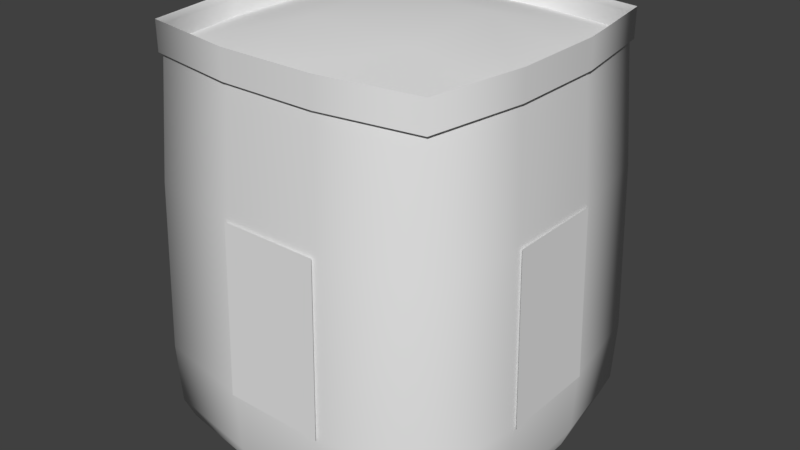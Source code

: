 # Source: boxloader_hesco_1.blend  (saved by Blender 2.78.0; exported with 4.5.12 LTS)
import bpy
from mathutils import Matrix  # noqa: F401  (used for matrix-valued properties, if any)

bpy.ops.wm.read_factory_settings(use_empty=True)
scene = bpy.context.scene
scene.name = 'Scene'

# ---- collections
col_collection_1 = bpy.data.collections.new('Collection 1'); scene.collection.children.link(col_collection_1)
col_collection_2 = bpy.data.collections.new('Collection 2'); scene.collection.children.link(col_collection_2)
col_collection_2.hide_render = True
col_collection_2.hide_viewport = True
col_collection_3 = bpy.data.collections.new('Collection 3'); scene.collection.children.link(col_collection_3)
col_collection_3.hide_render = True
col_collection_3.hide_viewport = True
col_collection_4 = bpy.data.collections.new('Collection 4'); scene.collection.children.link(col_collection_4)
col_collection_4.hide_render = True
col_collection_4.hide_viewport = True
col_collection_5 = bpy.data.collections.new('Collection 5'); scene.collection.children.link(col_collection_5)
col_collection_5.hide_render = True
col_collection_5.hide_viewport = True
col_collection_6 = bpy.data.collections.new('Collection 6'); scene.collection.children.link(col_collection_6)
col_collection_6.hide_render = True
col_collection_6.hide_viewport = True

# ---- materials (node trees are filled in below, after node groups)
mat_hesco = bpy.data.materials.new('Hesco')
mat_hesco.alpha_threshold = 0.0
mat_hesco.use_transparent_shadow = False
mat_hesco.roughness = 0.5

# ---- material node trees

# ---- world
world_world = bpy.data.worlds.new('World'); scene.world = world_world
world_world.color = (0.05088, 0.05088, 0.05088)
world_world.use_sun_shadow = False
world_world.sun_shadow_jitter_overblur = 0.0
world_world.cycles.sampling_method = 'MANUAL'

# ---- meshes
me_hesco_sand = bpy.data.meshes.new('hesco_sand')
me_hesco_sand.from_pydata([(-0.1633, -0.04162, 1.307), (-0.1718, -0.06985, 0.8836), (0.1718, -0.06985, 0.8836), (0.1633, -0.04162, 1.307), (0.5416, 0.3367, 1.307), (0.5698, 0.3282, 0.8836), (0.5698, 0.6718, 0.8836), (0.5416, 0.6633, 1.307), (0.1633, 1.042, 1.307), (0.1718, 1.07, 0.8836), (-0.1718, 1.07, 0.8836), (-0.1633, 1.042, 1.307), (-0.5416, 0.6633, 1.307), (-0.5698, 0.6718, 0.8836), (-0.5698, 0.3282, 0.8836), (-0.5416, 0.3367, 1.307), (-0.5528, 0.3333, -3.456e-08), (-0.5528, 0.6667, 3.456e-08), (-0.5311, 0.6615, 3.349e-08), (-0.5311, 0.3385, -3.349e-08), (-0.1667, 1.053, 1.146e-07), (0.1667, 1.053, 1.146e-07), (0.1615, 1.031, 1.101e-07), (-0.1615, 1.031, 1.101e-07), (0.5528, 0.6667, 3.456e-08), (0.5528, 0.3333, -3.456e-08), (0.5311, 0.3385, -3.349e-08), (0.5311, 0.6615, 3.349e-08), (0.1667, -0.05276, -1.146e-07), (-0.1667, -0.05276, -1.146e-07), (-0.1615, -0.03114, -1.101e-07), (0.1615, -0.03114, -1.101e-07), (-0.1667, -0.05276, 1.4), (0.1667, -0.05276, 1.4), (0.1615, -0.03114, 1.382), (-0.1615, -0.03114, 1.382), (0.5528, 0.3333, 1.4), (0.5528, 0.6667, 1.4), (0.5311, 0.6615, 1.382), (0.5311, 0.3385, 1.382), (0.1667, 1.053, 1.4), (-0.1667, 1.053, 1.4), (-0.1615, 1.031, 1.382), (0.1615, 1.031, 1.382), (-0.5528, 0.6667, 1.4), (-0.5528, 0.3333, 1.4), (-0.5311, 0.3385, 1.382), (-0.5311, 0.6615, 1.382), (-0.5533, 0.3318, 0.8836), (-0.5533, 0.6682, 0.8836), (-0.1682, 1.053, 0.8836), (0.1682, 1.053, 0.8836), (0.5533, 0.6682, 0.8836), (0.5533, 0.3318, 0.8836), (0.1682, -0.05329, 0.8836), (-0.1682, -0.05329, 0.8836), (0.5155, -0.01546, 0.8836), (0.4899, 0.01007, 1.307), (-0.5, -2.384e-07, 1.4), (-0.5, -2.384e-07, 1.3), (-0.1667, -0.05276, 1.3), (-0.5155, 1.015, 0.8836), (-0.4899, 0.9899, 1.307), (0.5, 1.0, 1.4), (0.5, 1.0, 1.3), (0.1667, 1.053, 1.3), (0.4845, 0.9845, 1.005e-07), (0.5, 1.0, 1.037e-07), (-0.4845, 0.9845, 1.005e-07), (-0.5, 1.0, 1.037e-07), (-0.4845, 0.01553, -1.005e-07), (-0.5, 0.0, -1.037e-07), (0.4845, 0.01553, -1.005e-07), (0.5, 0.0, -1.037e-07), (0.4845, 0.01553, 1.382), (0.5, -2.384e-07, 1.4), (-0.4845, 0.01553, 1.382), (-0.4845, 0.9845, 1.382), (-0.5, 1.0, 1.4), (0.4845, 0.9845, 1.382), (0.5047, 1.005, 0.8836), (-0.1694, 1.057, 0.0686), (-0.5083, 1.008, 0.0686), (-0.5047, -0.004672, 0.8836), (0.1694, -0.05723, 0.06859), (0.5083, -0.008262, 0.06859), (0.5155, 1.015, 0.8836), (0.4899, 0.9899, 1.307), (0.5, -2.384e-07, 1.3), (0.5528, 0.3333, 1.3), (-0.5155, -0.01546, 0.8836), (-0.4899, 0.01007, 1.307), (-0.5, 1.0, 1.3), (-0.5528, 0.6667, 1.3), (-0.5047, 1.005, 0.8836), (-0.5572, 0.3306, 0.06859), (-0.5083, -0.008262, 0.06859), (0.5047, -0.004672, 0.8836), (0.5572, 0.6694, 0.06859), (0.5083, 1.008, 0.0686), (0.1667, -0.05276, 1.3), (0.5528, 0.6667, 1.3), (-0.1667, 1.053, 1.3), (-0.5528, 0.3333, 1.3), (-0.1746, -0.07913, 0.06859), (-0.5239, -0.02386, 0.06859), (0.1746, 1.079, 0.0686), (0.5239, 1.024, 0.0686), (0.5791, 0.3254, 0.06859), (0.5239, -0.02386, 0.06859), (-0.5791, 0.6746, 0.06859), (-0.5239, 1.024, 0.0686), (-0.1773, -0.08789, 0.2864), (0.1773, -0.08789, 0.2864), (0.5879, 0.3227, 0.2864), (0.5879, 0.6773, 0.2864), (0.1773, 1.088, 0.2864), (-0.1773, 1.088, 0.2864), (-0.5879, 0.6773, 0.2864), (-0.5879, 0.3227, 0.2864), (-0.5686, 0.3271, 0.2864), (-0.5686, 0.6729, 0.2864), (-0.1729, 1.069, 0.2864), (0.1729, 1.069, 0.2864), (0.5686, 0.6729, 0.2864), (0.5686, 0.3271, 0.2864), (0.1729, -0.06859, 0.2864), (-0.1729, -0.06859, 0.2864), (0.5318, -0.03178, 0.2864), (-0.5318, 1.032, 0.2864), (0.5186, 1.019, 0.2864), (-0.5186, -0.01863, 0.2864), (0.5318, 1.032, 0.2864), (-0.5318, -0.03178, 0.2864), (-0.5186, 1.019, 0.2864), (0.5186, -0.01863, 0.2864), (0.1746, -0.07913, 0.06859), (0.5791, 0.6746, 0.06859), (-0.1746, 1.079, 0.0686), (-0.5791, 0.3254, 0.06859), (-0.5572, 0.6694, 0.06859), (0.1694, 1.057, 0.0686), (0.5572, 0.3306, 0.06859), (-0.1694, -0.05723, 0.06859), (0.1833, 0.6833, 1.397), (-0.1833, 0.6833, 1.409), (-0.1833, 0.3167, 1.397), (0.1833, 0.3167, 1.373), (0.4971, 0.002938, 1.323), (0.545, 0.3343, 1.323), (0.1657, -0.04495, 1.323), (0.545, 0.6657, 1.323), (0.4971, 0.9971, 1.323), (0.1657, 1.045, 1.323), (-0.1657, 1.045, 1.323), (-0.4971, 0.9971, 1.323), (-0.545, 0.6657, 1.323), (-0.545, 0.3343, 1.323), (-0.4971, 0.002938, 1.323), (-0.1657, -0.04495, 1.323), (0.5771, 0.3282, 0.8836), (0.5771, 0.6718, 0.8836), (0.5951, 0.3227, 0.2864), (0.5951, 0.6773, 0.2864), (-0.5742, 0.6718, 0.8836), (-0.5742, 0.3282, 0.8836), (-0.5923, 0.6773, 0.2864), (-0.5923, 0.3227, 0.2864), (-0.5311, 0.6615, -0.0005586), (-0.5311, 0.3385, -0.0005587), (0.1615, 1.031, -0.0005585), (-0.1615, 1.031, -0.0005585), (0.5311, 0.3385, -0.0005587), (0.5311, 0.6615, -0.0005586), (-0.1615, -0.03114, -0.0005587), (0.1615, -0.03114, -0.0005587), (0.4845, 0.9845, -0.0005585), (-0.4845, 0.9845, -0.0005585), (-0.4845, 0.01553, -0.0005587), (0.4845, 0.01553, -0.0005587), (0.1698, 1.072, 0.8836), (-0.1738, 1.072, 0.8836), (0.1752, 1.09, 0.2864), (-0.1793, 1.09, 0.2864), (-0.1738, -0.07909, 0.8836), (0.1698, -0.07909, 0.8836), (-0.1793, -0.09714, 0.2864), (0.1752, -0.09714, 0.2864)], [], [(0, 1, 2, 3), (4, 5, 6, 7), (8, 9, 10, 11), (12, 13, 14, 15), (16, 17, 18, 19), (20, 21, 22, 23), (24, 25, 26, 27), (28, 29, 30, 31), (32, 33, 34, 35), (36, 37, 38, 39), (40, 41, 42, 43), (44, 45, 46, 47), (46, 48, 49, 47), (42, 50, 51, 43), (38, 52, 53, 39), (34, 54, 55, 35), (3, 2, 56, 57), (32, 58, 59, 60), (11, 10, 61, 62), (40, 63, 64, 65), (66, 22, 21, 67), (20, 23, 68, 69), (70, 30, 29, 71), (28, 31, 72, 73), (74, 34, 33, 75), (32, 35, 76, 58), (77, 42, 41, 78), (40, 43, 79, 63), (43, 51, 80, 79), (23, 81, 82, 68), (35, 55, 83, 76), (31, 84, 85, 72), (7, 6, 86, 87), (36, 75, 88, 89), (15, 14, 90, 91), (44, 78, 92, 93), (68, 18, 17, 69), (16, 19, 70, 71), (72, 26, 25, 73), (24, 27, 66, 67), (79, 38, 37, 63), (36, 39, 74, 75), (76, 46, 45, 58), (44, 47, 77, 78), (47, 49, 94, 77), (19, 95, 96, 70), (39, 53, 97, 74), (27, 98, 99, 66), (100, 33, 32, 60), (101, 37, 36, 89), (102, 41, 40, 65), (103, 45, 44, 93), (88, 75, 33, 100), (104, 105, 71, 29), (92, 78, 41, 102), (106, 107, 67, 21), (64, 63, 37, 101), (108, 109, 73, 25), (59, 58, 45, 103), (110, 111, 69, 17), (0, 3, 100, 60), (4, 7, 101, 89), (8, 11, 102, 65), (12, 15, 103, 93), (100, 3, 57, 88), (60, 59, 91, 0), (102, 11, 62, 92), (65, 64, 87, 8), (101, 7, 87, 64), (89, 88, 57, 4), (103, 15, 91, 59), (93, 92, 62, 12), (112, 113, 2, 1), (114, 115, 6, 5), (116, 117, 10, 9), (118, 119, 14, 13), (120, 121, 49, 48), (122, 123, 51, 50), (124, 125, 53, 52), (126, 127, 55, 54), (113, 128, 56, 2), (117, 129, 61, 10), (123, 130, 80, 51), (42, 77, 94, 50), (127, 131, 83, 55), (34, 74, 97, 54), (115, 132, 86, 6), (119, 133, 90, 14), (121, 134, 94, 49), (46, 76, 83, 48), (125, 135, 97, 53), (38, 79, 80, 52), (0, 91, 90, 1), (8, 87, 86, 9), (4, 57, 56, 5), (12, 62, 61, 13), (122, 134, 82, 81), (126, 135, 85, 84), (120, 131, 96, 95), (124, 130, 99, 98), (112, 133, 105, 104), (116, 132, 107, 106), (114, 128, 109, 108), (118, 129, 111, 110), (29, 28, 136, 104), (25, 24, 137, 108), (21, 20, 138, 106), (17, 16, 139, 110), (19, 18, 140, 95), (23, 22, 141, 81), (27, 26, 142, 98), (31, 30, 143, 84), (28, 73, 109, 136), (20, 69, 111, 138), (22, 66, 99, 141), (30, 70, 96, 143), (24, 67, 107, 137), (16, 71, 105, 139), (18, 68, 82, 140), (26, 72, 85, 142), (104, 136, 113, 112), (108, 137, 115, 114), (106, 138, 117, 116), (110, 139, 119, 118), (95, 140, 121, 120), (81, 141, 123, 122), (98, 142, 125, 124), (84, 143, 127, 126), (136, 109, 128, 113), (138, 111, 129, 117), (141, 99, 130, 123), (143, 96, 131, 127), (137, 107, 132, 115), (139, 105, 133, 119), (140, 82, 134, 121), (142, 85, 135, 125), (50, 94, 134, 122), (54, 97, 135, 126), (48, 83, 131, 120), (52, 80, 130, 124), (1, 90, 133, 112), (9, 86, 132, 116), (5, 56, 128, 114), (13, 61, 129, 118), (144, 145, 146, 147), (148, 149, 147, 150), (149, 151, 144, 147), (152, 153, 144, 151), (153, 154, 145, 144), (155, 156, 145, 154), (156, 157, 146, 145), (158, 159, 146, 157), (159, 150, 147, 146), (30, 31, 72, 26, 27, 66, 22, 23, 68, 18, 19, 70), (162, 163, 161, 160), (166, 167, 165, 164), (174, 178, 169, 168, 177, 171, 170, 176, 173, 172, 179, 175), (182, 183, 181, 180), (186, 187, 185, 184)])
me_hesco_sand.polygons.foreach_set('use_smooth', [1, 1, 1, 1, 1, 1, 1, 1, 1, 1, 1, 1, 1, 1, 1, 1, 1, 1, 1, 1, 1, 1, 1, 1, 1, 1, 1, 1, 1, 1, 1, 1, 1, 1, 1, 1, 1, 1, 1, 1, 1, 1, 1, 1, 1, 1, 1, 1, 1, 1, 1, 1, 1, 1, 1, 1, 1, 1, 1, 1, 1, 1, 1, 1, 1, 1, 1, 1, 1, 1, 1, 1, 1, 1, 1, 1, 1, 1, 1, 1, 1, 1, 1, 1, 1, 1, 1, 1, 1, 1, 1, 1, 1, 1, 1, 1, 1, 1, 1, 1, 1, 1, 1, 1, 1, 1, 1, 1, 1, 1, 1, 1, 1, 1, 1, 1, 1, 1, 1, 1, 1, 1, 1, 1, 1, 1, 1, 1, 1, 1, 1, 1, 1, 1, 1, 1, 1, 1, 1, 1, 1, 1, 1, 1, 1, 1, 1, 1, 1, 1, 1, 1, 1, 0, 1, 1, 0, 1, 1])
_k = set([(0, 3), (0, 91), (3, 57), (4, 7), (4, 57), (7, 87), (8, 11), (8, 87), (11, 62), (12, 15), (12, 62), (15, 91), (16, 17), (16, 71), (17, 69), (20, 21), (20, 69), (21, 67), (24, 25), (24, 67), (25, 73), (28, 29), (28, 73), (29, 71), (32, 33), (32, 58), (33, 75), (36, 37), (36, 75), (37, 63), (40, 41), (40, 63), (41, 78), (44, 45), (44, 78), (45, 58), (59, 60), (59, 103), (60, 100), (64, 65), (64, 101), (65, 102), (88, 89), (88, 100), (89, 101), (92, 93), (92, 102), (93, 103), (148, 149), (148, 150), (149, 151), (150, 159), (151, 152), (152, 153), (153, 154), (154, 155), (155, 156), (156, 157), (157, 158), (158, 159)])
me_hesco_sand.attributes.new('sharp_edge', 'BOOLEAN', 'EDGE').data.foreach_set('value', [ (min(e.vertices), max(e.vertices)) in _k for e in me_hesco_sand.edges])
_uv = me_hesco_sand.uv_layers.new(name='UVMap')
_uv.uv.foreach_set('vector', [0.2948, 0.2296, 0.2946, 0.1574, 0.3661, 0.1574, 0.3659, 0.2296, 0.5109, 0.2294, 0.5106, 0.1572, 0.5821, 0.1572, 0.5817, 0.2294, 0.7263, 0.2302, 0.7267, 0.158, 0.7984, 0.1584, 0.7972, 0.2305, 0.07893, 0.2295, 0.07849, 0.1573, 0.15, 0.1572, 0.1498, 0.2294, 0.1501, 0.006928, 0.07831, 0.006928, 0.07901, 0.002192, 0.1493, 0.002192, 0.8001, 0.008068, 0.7282, 0.007717, 0.729, 0.003069, 0.7994, 0.003245, 0.5825, 0.00684, 0.5106, 0.00684, 0.5114, 0.002105, 0.5817, 0.002105, 0.3659, 0.007191, 0.2947, 0.007191, 0.2954, 0.002455, 0.3652, 0.002455, 0.2946, 0.2492, 0.3663, 0.2492, 0.3659, 0.2548, 0.295, 0.2548, 0.5101, 0.2491, 0.5818, 0.2491, 0.5812, 0.2547, 0.5104, 0.2547, 0.7255, 0.2499, 0.7973, 0.25, 0.7963, 0.2557, 0.7257, 0.2554, 0.07884, 0.2491, 0.1507, 0.2491, 0.1507, 0.2548, 0.08007, 0.2548, 0.1507, 0.2548, 0.1508, 0.3396, 0.08015, 0.3396, 0.08007, 0.2548, 0.7963, 0.2557, 0.7953, 0.3406, 0.7247, 0.3401, 0.7257, 0.2554, 0.5812, 0.2547, 0.5812, 0.3395, 0.5102, 0.3395, 0.5104, 0.2547, 0.3659, 0.2548, 0.3661, 0.3396, 0.2948, 0.3396, 0.295, 0.2548, 0.3659, 0.2296, 0.3661, 0.1574, 0.4381, 0.1572, 0.4385, 0.2294, 0.2946, 0.2492, 0.2227, 0.2493, 0.2224, 0.2322, 0.2946, 0.2322, 0.7972, 0.2305, 0.7984, 0.1584, 0.8707, 0.1593, 0.8689, 0.2315, 0.7255, 0.2499, 0.6536, 0.2492, 0.6539, 0.2322, 0.7259, 0.2329, 0.6581, 0.002982, 0.729, 0.003069, 0.7282, 0.007717, 0.6553, 0.00684, 0.8001, 0.008068, 0.7994, 0.003245, 0.8704, 0.004999, 0.8732, 0.008945, 0.2248, 0.003069, 0.2954, 0.002455, 0.2947, 0.007191, 0.2225, 0.00684, 0.3659, 0.007191, 0.3652, 0.002455, 0.4358, 0.002982, 0.4381, 0.00684, 0.4381, 0.2544, 0.3659, 0.2548, 0.3663, 0.2492, 0.4382, 0.2492, 0.2946, 0.2492, 0.295, 0.2548, 0.2227, 0.2545, 0.2227, 0.2493, 0.8671, 0.2567, 0.7963, 0.2557, 0.7973, 0.25, 0.8703, 0.2516, 0.7255, 0.2499, 0.7257, 0.2554, 0.6534, 0.2545, 0.6536, 0.2492, 0.7257, 0.2554, 0.7247, 0.3401, 0.6533, 0.3394, 0.6534, 0.2545, 0.7933, 0.491, 0.7935, 0.4793, 0.8641, 0.4801, 0.864, 0.4918, 0.295, 0.2548, 0.2948, 0.3396, 0.223, 0.3394, 0.2227, 0.2545, 0.3662, 0.4899, 0.3662, 0.4782, 0.4382, 0.478, 0.4382, 0.4897, 0.5817, 0.2294, 0.5821, 0.1572, 0.6542, 0.1572, 0.6539, 0.2294, 0.5101, 0.2491, 0.4382, 0.2492, 0.4383, 0.2322, 0.5103, 0.2321, 0.1498, 0.2294, 0.15, 0.1572, 0.222, 0.1572, 0.2222, 0.2294, 0.07884, 0.2491, 0.005876, 0.2494, 0.005525, 0.2322, 0.07849, 0.2322, 0.008156, 0.003069, 0.07901, 0.002192, 0.07831, 0.006928, 0.005349, 0.006928, 0.1501, 0.006928, 0.1493, 0.002192, 0.22, 0.002982, 0.2225, 0.00684, 0.4407, 0.002982, 0.5114, 0.002105, 0.5106, 0.00684, 0.4381, 0.00684, 0.5825, 0.00684, 0.5817, 0.002105, 0.6525, 0.002982, 0.6553, 0.00684, 0.6534, 0.2545, 0.5812, 0.2547, 0.5818, 0.2491, 0.6536, 0.2492, 0.5101, 0.2491, 0.5104, 0.2547, 0.4381, 0.2544, 0.4382, 0.2492, 0.2227, 0.2545, 0.1507, 0.2548, 0.1507, 0.2491, 0.2227, 0.2493, 0.07884, 0.2491, 0.08007, 0.2548, 0.009208, 0.2546, 0.005876, 0.2494, 0.08007, 0.2548, 0.08015, 0.3396, 0.009208, 0.3395, 0.009208, 0.2546, 0.1509, 0.4899, 0.1509, 0.4782, 0.2227, 0.4781, 0.2227, 0.4898, 0.5104, 0.2547, 0.5102, 0.3395, 0.4384, 0.3393, 0.4381, 0.2544, 0.5812, 0.4898, 0.5812, 0.4781, 0.6525, 0.4781, 0.6524, 0.4898, 0.3662, 0.2322, 0.3663, 0.2492, 0.2946, 0.2492, 0.2946, 0.2322, 0.5819, 0.2321, 0.5818, 0.2491, 0.5101, 0.2491, 0.5103, 0.2321, 0.7978, 0.2331, 0.7973, 0.25, 0.7255, 0.2499, 0.7259, 0.2329, 0.1503, 0.2322, 0.1507, 0.2491, 0.07884, 0.2491, 0.07849, 0.2322, 0.4383, 0.2322, 0.4382, 0.2492, 0.3663, 0.2492, 0.3662, 0.2322, 0.2947, 0.01885, 0.2225, 0.0185, 0.2225, 0.00684, 0.2947, 0.007191, 0.8707, 0.2345, 0.8703, 0.2516, 0.7973, 0.25, 0.7978, 0.2331, 0.7281, 0.01938, 0.6553, 0.0185, 0.6553, 0.00684, 0.7282, 0.007717, 0.6539, 0.2322, 0.6536, 0.2492, 0.5818, 0.2491, 0.5819, 0.2321, 0.5106, 0.0185, 0.4381, 0.0185, 0.4381, 0.00684, 0.5106, 0.00684, 0.2224, 0.2322, 0.2227, 0.2493, 0.1507, 0.2491, 0.1503, 0.2322, 0.07831, 0.01859, 0.005437, 0.01859, 0.005349, 0.006928, 0.07831, 0.006928, 0.2948, 0.2296, 0.3659, 0.2296, 0.3662, 0.2322, 0.2946, 0.2322, 0.5109, 0.2294, 0.5817, 0.2294, 0.5819, 0.2321, 0.5103, 0.2321, 0.7263, 0.2302, 0.7972, 0.2305, 0.7978, 0.2331, 0.7259, 0.2329, 0.07893, 0.2295, 0.1498, 0.2294, 0.1503, 0.2322, 0.07849, 0.2322, 0.3662, 0.2322, 0.3659, 0.2296, 0.4385, 0.2294, 0.4383, 0.2322, 0.2946, 0.2322, 0.2224, 0.2322, 0.2222, 0.2294, 0.2948, 0.2296, 0.7978, 0.2331, 0.7972, 0.2305, 0.8689, 0.2315, 0.8707, 0.2345, 0.7259, 0.2329, 0.6539, 0.2322, 0.6539, 0.2294, 0.7263, 0.2302, 0.5819, 0.2321, 0.5817, 0.2294, 0.6539, 0.2294, 0.6539, 0.2322, 0.5103, 0.2321, 0.4383, 0.2322, 0.4385, 0.2294, 0.5109, 0.2294, 0.1503, 0.2322, 0.1498, 0.2294, 0.2222, 0.2294, 0.2224, 0.2322, 0.07849, 0.2322, 0.005525, 0.2322, 0.007191, 0.2295, 0.07893, 0.2295, 0.2947, 0.05595, 0.3659, 0.05595, 0.3661, 0.1574, 0.2946, 0.1574, 0.5106, 0.05569, 0.5822, 0.05569, 0.5821, 0.1572, 0.5106, 0.1572, 0.7278, 0.05648, 0.7993, 0.05683, 0.7984, 0.1584, 0.7267, 0.158, 0.07849, 0.05577, 0.15, 0.05569, 0.15, 0.1572, 0.07849, 0.1573, 0.1509, 0.4411, 0.08033, 0.4411, 0.08015, 0.3396, 0.1508, 0.3396, 0.794, 0.4422, 0.7237, 0.4415, 0.7247, 0.3401, 0.7953, 0.3406, 0.5812, 0.441, 0.5102, 0.441, 0.5102, 0.3395, 0.5812, 0.3395, 0.3661, 0.4411, 0.2949, 0.4411, 0.2948, 0.3396, 0.3661, 0.3396, 0.3659, 0.05595, 0.4379, 0.05569, 0.4381, 0.1572, 0.3661, 0.1574, 0.7993, 0.05683, 0.8717, 0.05779, 0.8707, 0.1593, 0.7984, 0.1584, 0.7237, 0.4415, 0.653, 0.4409, 0.6533, 0.3394, 0.7247, 0.3401, 0.7963, 0.2557, 0.8671, 0.2567, 0.8665, 0.3415, 0.7953, 0.3406, 0.2949, 0.4411, 0.2231, 0.4409, 0.223, 0.3394, 0.2948, 0.3396, 0.3659, 0.2548, 0.4381, 0.2544, 0.4384, 0.3393, 0.3661, 0.3396, 0.5822, 0.05569, 0.6547, 0.05569, 0.6542, 0.1572, 0.5821, 0.1572, 0.15, 0.05569, 0.2221, 0.05569, 0.222, 0.1572, 0.15, 0.1572, 0.08033, 0.4411, 0.009734, 0.441, 0.009208, 0.3395, 0.08015, 0.3396, 0.1507, 0.2548, 0.2227, 0.2545, 0.223, 0.3394, 0.1508, 0.3396, 0.5102, 0.441, 0.4385, 0.4408, 0.4384, 0.3393, 0.5102, 0.3395, 0.5812, 0.2547, 0.6534, 0.2545, 0.6533, 0.3394, 0.5812, 0.3395, 0.2948, 0.2296, 0.2222, 0.2294, 0.222, 0.1572, 0.2946, 0.1574, 0.7263, 0.2302, 0.6539, 0.2294, 0.6542, 0.1572, 0.7267, 0.158, 0.5109, 0.2294, 0.4385, 0.2294, 0.4381, 0.1572, 0.5106, 0.1572, 0.07893, 0.2295, 0.007191, 0.2295, 0.005788, 0.1572, 0.07849, 0.1573, 0.794, 0.4422, 0.8649, 0.4429, 0.8641, 0.4801, 0.7935, 0.4793, 0.3661, 0.4411, 0.4385, 0.4408, 0.4382, 0.478, 0.3662, 0.4782, 0.1509, 0.4411, 0.2231, 0.4409, 0.2227, 0.4781, 0.1509, 0.4782, 0.5812, 0.441, 0.653, 0.4409, 0.6525, 0.4781, 0.5812, 0.4781, 0.2947, 0.05595, 0.2221, 0.05569, 0.2225, 0.0185, 0.2947, 0.01885, 0.7278, 0.05648, 0.6547, 0.05569, 0.6553, 0.0185, 0.7281, 0.01938, 0.5106, 0.05569, 0.4379, 0.05569, 0.4381, 0.0185, 0.5106, 0.0185, 0.07849, 0.05577, 0.005612, 0.05577, 0.005437, 0.01859, 0.07831, 0.01859, 0.2947, 0.007191, 0.3659, 0.007191, 0.3659, 0.01885, 0.2947, 0.01885, 0.5106, 0.00684, 0.5825, 0.00684, 0.5824, 0.0185, 0.5106, 0.0185, 0.7282, 0.007717, 0.8001, 0.008068, 0.7999, 0.01973, 0.7281, 0.01938, 0.07831, 0.006928, 0.1501, 0.006928, 0.1501, 0.01859, 0.07831, 0.01859, 0.1509, 0.4899, 0.08033, 0.4899, 0.08033, 0.4782, 0.1509, 0.4782, 0.7933, 0.491, 0.7232, 0.4903, 0.7233, 0.4786, 0.7935, 0.4793, 0.5812, 0.4898, 0.5101, 0.4898, 0.5101, 0.4781, 0.5812, 0.4781, 0.3662, 0.4899, 0.2948, 0.4899, 0.2948, 0.4782, 0.3662, 0.4782, 0.3659, 0.007191, 0.4381, 0.00684, 0.4381, 0.0185, 0.3659, 0.01885, 0.8001, 0.008068, 0.8732, 0.008945, 0.8729, 0.02061, 0.7999, 0.01973, 0.7232, 0.4903, 0.6524, 0.4898, 0.6525, 0.4781, 0.7233, 0.4786, 0.2948, 0.4899, 0.2227, 0.4898, 0.2227, 0.4781, 0.2948, 0.4782, 0.5825, 0.00684, 0.6553, 0.00684, 0.6553, 0.0185, 0.5824, 0.0185, 0.1501, 0.006928, 0.2225, 0.00684, 0.2225, 0.0185, 0.1501, 0.01859, 0.08033, 0.4899, 0.009383, 0.4899, 0.009383, 0.4782, 0.08033, 0.4782, 0.5101, 0.4898, 0.4382, 0.4897, 0.4382, 0.478, 0.5101, 0.4781, 0.2947, 0.01885, 0.3659, 0.01885, 0.3659, 0.05595, 0.2947, 0.05595, 0.5106, 0.0185, 0.5824, 0.0185, 0.5822, 0.05569, 0.5106, 0.05569, 0.7281, 0.01938, 0.7999, 0.01973, 0.7993, 0.05683, 0.7278, 0.05648, 0.07831, 0.01859, 0.1501, 0.01859, 0.15, 0.05569, 0.07849, 0.05577, 0.1509, 0.4782, 0.08033, 0.4782, 0.08033, 0.4411, 0.1509, 0.4411, 0.7935, 0.4793, 0.7233, 0.4786, 0.7237, 0.4415, 0.794, 0.4422, 0.5812, 0.4781, 0.5101, 0.4781, 0.5102, 0.441, 0.5812, 0.441, 0.3662, 0.4782, 0.2948, 0.4782, 0.2949, 0.4411, 0.3661, 0.4411, 0.3659, 0.01885, 0.4381, 0.0185, 0.4379, 0.05569, 0.3659, 0.05595, 0.7999, 0.01973, 0.8729, 0.02061, 0.8717, 0.05779, 0.7993, 0.05683, 0.7233, 0.4786, 0.6525, 0.4781, 0.653, 0.4409, 0.7237, 0.4415, 0.2948, 0.4782, 0.2227, 0.4781, 0.2231, 0.4409, 0.2949, 0.4411, 0.5824, 0.0185, 0.6553, 0.0185, 0.6547, 0.05569, 0.5822, 0.05569, 0.1501, 0.01859, 0.2225, 0.0185, 0.2221, 0.05569, 0.15, 0.05569, 0.08033, 0.4782, 0.009383, 0.4782, 0.009734, 0.441, 0.08033, 0.4411, 0.5101, 0.4781, 0.4382, 0.478, 0.4385, 0.4408, 0.5102, 0.441, 0.7953, 0.3406, 0.8665, 0.3415, 0.8649, 0.4429, 0.794, 0.4422, 0.3661, 0.3396, 0.4384, 0.3393, 0.4385, 0.4408, 0.3661, 0.4411, 0.1508, 0.3396, 0.223, 0.3394, 0.2231, 0.4409, 0.1509, 0.4411, 0.5812, 0.3395, 0.6533, 0.3394, 0.653, 0.4409, 0.5812, 0.441, 0.2946, 0.1574, 0.222, 0.1572, 0.2221, 0.05569, 0.2947, 0.05595, 0.7267, 0.158, 0.6542, 0.1572, 0.6547, 0.05569, 0.7278, 0.05648, 0.5106, 0.1572, 0.4381, 0.1572, 0.4379, 0.05569, 0.5106, 0.05569, 0.07849, 0.1573, 0.005788, 0.1572, 0.005612, 0.05577, 0.07849, 0.05577, 0.6681, 0.6681, 0.3319, 0.6681, 0.3319, 0.3319, 0.6681, 0.3319, 0.9561, 0.04394, 1.0, 0.348, 0.6681, 0.3319, 0.652, 0.0, 1.0, 0.348, 1.0, 0.652, 0.6681, 0.6681, 0.6681, 0.3319, 0.9561, 0.9561, 0.652, 1.0, 0.6681, 0.6681, 1.0, 0.652, 0.652, 1.0, 0.348, 1.0, 0.3319, 0.6681, 0.6681, 0.6681, 0.04394, 0.9561, 0.0, 0.652, 0.3319, 0.6681, 0.348, 1.0, 0.0, 0.652, 0.0, 0.348, 0.3319, 0.3319, 0.3319, 0.6681, 0.04394, 0.04394, 0.348, 0.0, 0.3319, 0.3319, 0.0, 0.348, 0.348, 0.0, 0.652, 0.0, 0.6681, 0.3319, 0.3319, 0.3319, 0.01321, 0.6674, 0.01321, 0.8084, 0.02255, 0.9493, 0.08719, 0.9697, 0.1518, 0.9697, 0.2165, 0.9493, 0.2258, 0.8084, 0.2258, 0.6674, 0.2165, 0.5265, 0.1518, 0.5061, 0.08719, 0.5061, 0.02255, 0.5265, 0.8954, 0.626, 0.967, 0.626, 0.9669, 0.7275, 0.8953, 0.7275, 0.8954, 0.626, 0.967, 0.626, 0.9669, 0.7275, 0.8953, 0.7275, 0.01321, 0.6674, 0.02255, 0.5265, 0.08719, 0.5061, 0.1518, 0.5061, 0.2165, 0.5265, 0.2258, 0.6674, 0.2258, 0.8084, 0.2165, 0.9493, 0.1518, 0.9697, 0.08719, 0.9697, 0.02255, 0.9493, 0.01321, 0.8084, 0.8954, 0.626, 0.967, 0.626, 0.9669, 0.7275, 0.8953, 0.7275, 0.8954, 0.626, 0.967, 0.626, 0.9669, 0.7275, 0.8953, 0.7275])
me_hesco_sand.materials.append(mat_hesco)
me_hesco_sand.use_remesh_preserve_volume = False
me_hesco_sand.use_remesh_preserve_attributes = False
me_hesco_sand.use_mirror_vertex_groups = False
me_hesco_sand.update()
me_hesco_sand.normals_split_custom_set([tuple(v) for v in zip(*[iter([-0.07748, -0.9947, 0.06785, -0.0785, -0.9957, 0.04931, 0.0785, -0.9957, 0.04931, 0.07748, -0.9947, 0.06785, 0.9947, -0.07748, 0.06785, 0.9957, -0.0785, 0.04931, 0.9957, 0.0785, 0.04931, 0.9947, 0.07748, 0.06785, 0.07748, 0.9947, 0.06785, 0.0785, 0.9957, 0.04931, -0.0785, 0.9957, 0.04931, -0.07748, 0.9947, 0.06785, -0.9947, 0.07748, 0.06785, -0.9957, 0.0785, 0.04931, -0.9957, -0.0785, 0.04931, -0.9947, -0.07748, 0.06785, 9.992e-14, 2.074e-07, -1.0, 2.298e-13, 2.074e-07, -1.0, 2.21e-13, 2.074e-07, -1.0, 1.151e-13, 2.074e-07, -1.0, 4.64e-14, 2.074e-07, -1.0, -7.424e-14, 2.074e-07, -1.0, -6.05e-14, 2.074e-07, -1.0, 3.782e-14, 2.074e-07, -1.0, 9.992e-14, 2.074e-07, -1.0, 8.137e-14, 2.074e-07, -1.0, 9.994e-14, 2.074e-07, -1.0, 1.151e-13, 2.074e-07, -1.0, 5.568e-14, 2.074e-07, -1.0, -7.424e-14, 2.074e-07, -1.0, -6.05e-14, 2.074e-07, -1.0, 4.538e-14, 2.074e-07, -1.0, 0.05042, 0.6452, 0.7623, -0.05042, 0.6452, 0.7623, -0.0631, 0.9111, 0.4074, 0.06337, 0.911, 0.4074, -0.6453, 0.05042, 0.7623, -0.6452, -0.05042, 0.7623, -0.9111, -0.0631, 0.4074, -0.911, 0.06337, 0.4074, -0.05042, -0.6452, 0.7623, 0.05042, -0.6453, 0.7623, 0.06309, -0.9111, 0.4074, -0.06337, -0.911, 0.4074, 0.6452, -0.05042, 0.7623, 0.6452, 0.05042, 0.7623, 0.9111, 0.0631, 0.4074, 0.911, -0.06338, 0.4074, 0.9111, 0.0631, 0.4074, 0.9968, 0.07175, -0.03569, 0.9968, -0.07175, -0.03569, 0.911, -0.06338, 0.4074, 0.06309, -0.9111, 0.4074, 0.07175, -0.9968, -0.03569, -0.07175, -0.9968, -0.03569, -0.06337, -0.911, 0.4074, -0.9111, -0.0631, 0.4074, -0.9968, -0.07175, -0.03569, -0.9968, 0.07175, -0.03569, -0.911, 0.06337, 0.4074, -0.0631, 0.9111, 0.4074, -0.07175, 0.9968, -0.03569, 0.07175, 0.9968, -0.03569, 0.06337, 0.911, 0.4074, 0.07748, -0.9947, 0.06785, 0.0785, -0.9957, 0.04931, 0.7058, -0.7058, 0.06128, 0.7046, -0.7046, 0.08495, -0.0784, -0.9969, 0.0, -0.7071, -0.7071, 0.0, -0.7071, -0.7071, 0.0, -0.0784, -0.9969, 0.0, -0.07748, 0.9947, 0.06785, -0.0785, 0.9957, 0.04931, -0.7058, 0.7058, 0.06128, -0.7046, 0.7046, 0.08495, 0.0784, 0.9969, 0.0, 0.7071, 0.7071, 0.0, 0.7071, 0.7071, 0.0, 0.0784, 0.9969, 0.0, -5.039e-14, 2.074e-07, -1.0, -6.05e-14, 2.074e-07, -1.0, -7.424e-14, 2.074e-07, -1.0, -5.039e-14, 2.074e-07, -1.0, 4.64e-14, 2.074e-07, -1.0, 3.782e-14, 2.074e-07, -1.0, 1.764e-13, 2.074e-07, -1.0, 1.764e-13, 2.074e-07, -1.0, -5.039e-14, 2.074e-07, -1.0, -6.05e-14, 2.074e-07, -1.0, -7.424e-14, 2.074e-07, -1.0, -5.039e-14, 2.074e-07, -1.0, 5.568e-14, 2.074e-07, -1.0, 4.538e-14, 2.074e-07, -1.0, 5.039e-14, 2.074e-07, -1.0, 5.039e-14, 2.074e-07, -1.0, -0.6207, 0.6187, 0.4816, -0.0631, 0.9111, 0.4074, -0.05042, 0.6452, 0.7623, -0.4521, 0.4521, 0.7689, 0.05042, 0.6452, 0.7623, 0.06337, 0.911, 0.4074, 0.6197, 0.6197, 0.4816, 0.4521, 0.4521, 0.7689, 0.6206, -0.6188, 0.4816, 0.06309, -0.9111, 0.4074, 0.05042, -0.6453, 0.7623, 0.4521, -0.4521, 0.7689, -0.05042, -0.6452, 0.7623, -0.06337, -0.911, 0.4074, -0.6197, -0.6197, 0.4816, -0.4521, -0.4521, 0.7689, -0.06337, -0.911, 0.4074, -0.07175, -0.9968, -0.03569, -0.7064, -0.7064, -0.04496, -0.6197, -0.6197, 0.4816, 0.06329, -0.9304, 0.3612, 0.07154, -0.9754, 0.2086, 0.6861, -0.6861, 0.2419, 0.6348, -0.6348, 0.4404, 0.06337, 0.911, 0.4074, 0.07175, 0.9968, -0.03569, 0.7064, 0.7064, -0.04496, 0.6197, 0.6197, 0.4816, -0.0633, 0.9304, 0.3612, -0.07154, 0.9754, 0.2086, -0.6861, 0.6861, 0.2419, -0.6348, 0.6348, 0.4404, 0.9947, 0.07748, 0.06785, 0.9957, 0.0785, 0.04931, 0.7058, 0.7058, 0.06128, 0.7046, 0.7046, 0.08495, 0.9969, -0.0784, 0.0, 0.7071, -0.7071, 0.0, 0.7071, -0.7071, 0.0, 0.9969, -0.0784, 0.0, -0.9947, -0.07748, 0.06785, -0.9957, -0.0785, 0.04931, -0.7058, -0.7058, 0.06128, -0.7046, -0.7046, 0.08495, -0.9969, 0.0784, 0.0, -0.7071, 0.7071, 0.0, -0.7071, 0.7071, 0.0, -0.9969, 0.0784, 0.0, 1.764e-13, 2.074e-07, -1.0, 2.21e-13, 2.074e-07, -1.0, 2.298e-13, 2.074e-07, -1.0, 1.764e-13, 2.074e-07, -1.0, 9.992e-14, 2.074e-07, -1.0, 1.151e-13, 2.074e-07, -1.0, -5.039e-14, 2.074e-07, -1.0, -5.039e-14, 2.074e-07, -1.0, 5.039e-14, 2.074e-07, -1.0, 9.994e-14, 2.074e-07, -1.0, 8.137e-14, 2.074e-07, -1.0, 5.039e-14, 2.074e-07, -1.0, 9.992e-14, 2.074e-07, -1.0, 1.151e-13, 2.074e-07, -1.0, -5.039e-14, 2.074e-07, -1.0, -5.039e-14, 2.074e-07, -1.0, -0.6197, -0.6197, 0.4816, -0.9111, -0.0631, 0.4074, -0.6452, -0.05042, 0.7623, -0.4521, -0.4521, 0.7689, -0.6453, 0.05042, 0.7623, -0.911, 0.06337, 0.4074, -0.6207, 0.6187, 0.4816, -0.4521, 0.4521, 0.7689, 0.6197, 0.6197, 0.4816, 0.9111, 0.0631, 0.4074, 0.6452, 0.05042, 0.7623, 0.4521, 0.4521, 0.7689, 0.6452, -0.05042, 0.7623, 0.911, -0.06338, 0.4074, 0.6206, -0.6188, 0.4816, 0.4521, -0.4521, 0.7689, 0.911, -0.06338, 0.4074, 0.9968, -0.07175, -0.03569, 0.7064, -0.7064, -0.04496, 0.6206, -0.6188, 0.4816, 0.9304, 0.0633, 0.3612, 0.9754, 0.07154, 0.2086, 0.6861, 0.6861, 0.2419, 0.6348, 0.6348, 0.4404, -0.911, 0.06337, 0.4074, -0.9968, 0.07175, -0.03569, -0.7064, 0.7064, -0.04496, -0.6207, 0.6187, 0.4816, -0.9304, -0.0633, 0.3612, -0.9754, -0.07154, 0.2086, -0.6861, -0.6861, 0.2419, -0.6348, -0.6348, 0.4404, 0.0784, -0.9969, 0.0, 0.0784, -0.9969, 0.0, -0.0784, -0.9969, 0.0, -0.0784, -0.9969, 0.0, 0.9969, 0.0784, 0.0, 0.9969, 0.0784, 0.0, 0.9969, -0.0784, 0.0, 0.9969, -0.0784, 0.0, -0.0784, 0.9969, 0.0, -0.0784, 0.9969, 0.0, 0.0784, 0.9969, 0.0, 0.0784, 0.9969, 0.0, -0.9969, -0.0784, 0.0, -0.9969, -0.0784, 0.0, -0.9969, 0.0784, 0.0, -0.9969, 0.0784, 0.0, 0.7071, -0.7071, 0.0, 0.7071, -0.7071, 0.0, 0.0784, -0.9969, 0.0, 0.0784, -0.9969, 0.0, -0.07831, -0.9757, -0.2045, -0.6873, -0.6873, -0.2349, -0.6345, -0.6345, -0.4414, -0.06922, -0.9284, -0.365, -0.7071, 0.7071, 0.0, -0.7071, 0.7071, 0.0, -0.0784, 0.9969, 0.0, -0.0784, 0.9969, 0.0, 0.07831, 0.9757, -0.2045, 0.6873, 0.6873, -0.2349, 0.6345, 0.6345, -0.4414, 0.06922, 0.9284, -0.365, 0.7071, 0.7071, 0.0, 0.7071, 0.7071, 0.0, 0.9969, 0.0784, 0.0, 0.9969, 0.0784, 0.0, 0.9757, -0.07831, -0.2045, 0.6873, -0.6873, -0.2349, 0.6345, -0.6345, -0.4414, 0.9284, -0.06922, -0.365, -0.7071, -0.7071, 0.0, -0.7071, -0.7071, 0.0, -0.9969, -0.0784, 0.0, -0.9969, -0.0784, 0.0, -0.9757, 0.07831, -0.2045, -0.6873, 0.6873, -0.2349, -0.6345, 0.6345, -0.4414, -0.9284, 0.06922, -0.365, 0.03638, 0.5282, -0.8483, -0.03638, 0.5282, -0.8483, -0.04591, 0.5259, -0.8493, 0.04591, 0.5259, -0.8493, -0.5282, 0.03638, -0.8483, -0.5282, -0.03638, -0.8483, -0.5259, -0.04591, -0.8493, -0.5259, 0.04591, -0.8493, -0.03638, -0.5282, -0.8483, 0.03638, -0.5282, -0.8483, 0.04591, -0.5259, -0.8493, -0.04591, -0.5259, -0.8493, 0.5282, -0.03638, -0.8483, 0.5282, 0.03638, -0.8483, 0.5259, 0.04591, -0.8493, 0.5259, -0.04591, -0.8493, -0.04591, 0.5259, -0.8493, -0.03638, 0.5282, -0.8483, -0.3146, 0.3146, -0.8956, -0.3146, 0.3146, -0.8956, 0.04591, 0.5259, -0.8493, 0.3146, 0.3146, -0.8956, 0.3146, 0.3146, -0.8956, 0.03638, 0.5282, -0.8483, 0.04591, -0.5259, -0.8493, 0.03638, -0.5282, -0.8483, 0.3146, -0.3146, -0.8956, 0.3146, -0.3146, -0.8956, -0.04591, -0.5259, -0.8493, -0.3146, -0.3146, -0.8956, -0.3146, -0.3146, -0.8956, -0.03638, -0.5282, -0.8483, -0.5259, -0.04591, -0.8493, -0.5282, -0.03638, -0.8483, -0.3146, -0.3146, -0.8956, -0.3146, -0.3146, -0.8956, -0.5259, 0.04591, -0.8493, -0.3146, 0.3146, -0.8956, -0.3146, 0.3146, -0.8956, -0.5282, 0.03638, -0.8483, 0.5259, 0.04591, -0.8493, 0.5282, 0.03638, -0.8483, 0.3146, 0.3146, -0.8956, 0.3146, 0.3146, -0.8956, 0.5259, -0.04591, -0.8493, 0.3146, -0.3146, -0.8956, 0.3146, -0.3146, -0.8956, 0.5282, -0.03638, -0.8483, -0.07879, -0.9969, -0.005087, 0.07879, -0.9969, -0.005087, 0.0785, -0.9957, 0.04931, -0.0785, -0.9957, 0.04931, 0.9969, -0.07879, -0.005087, 0.9969, 0.07879, -0.005087, 0.9957, 0.0785, 0.04931, 0.9957, -0.0785, 0.04931, 0.07879, 0.9969, -0.005086, -0.07879, 0.9969, -0.005086, -0.0785, 0.9957, 0.04931, 0.0785, 0.9957, 0.04931, -0.9969, 0.07879, -0.005087, -0.9969, -0.07879, -0.005087, -0.9957, -0.0785, 0.04931, -0.9957, 0.0785, 0.04931, 0.9973, 0.0721, 0.01349, 0.9973, -0.0721, 0.01349, 0.9968, -0.07175, -0.03569, 0.9968, 0.07175, -0.03569, 0.0721, -0.9973, 0.01348, -0.0721, -0.9973, 0.01349, -0.07175, -0.9968, -0.03569, 0.07175, -0.9968, -0.03569, -0.9973, -0.0721, 0.01348, -0.9973, 0.0721, 0.01348, -0.9968, 0.07175, -0.03569, -0.9968, -0.07175, -0.03569, -0.0721, 0.9973, 0.01349, 0.0721, 0.9973, 0.01349, 0.07175, 0.9968, -0.03569, -0.07175, 0.9968, -0.03569, 0.07879, -0.9969, -0.005087, 0.7071, -0.7071, -0.006277, 0.7058, -0.7058, 0.06128, 0.0785, -0.9957, 0.04931, -0.07879, 0.9969, -0.005086, -0.7071, 0.7071, -0.006277, -0.7058, 0.7058, 0.06128, -0.0785, 0.9957, 0.04931, -0.0721, -0.9973, 0.01349, -0.707, -0.707, 0.01676, -0.7064, -0.7064, -0.04496, -0.07175, -0.9968, -0.03569, 0.06309, -0.9111, 0.4074, 0.6206, -0.6188, 0.4816, 0.7064, -0.7064, -0.04496, 0.07175, -0.9968, -0.03569, 0.0721, 0.9973, 0.01349, 0.707, 0.707, 0.01676, 0.7064, 0.7064, -0.04496, 0.07175, 0.9968, -0.03569, -0.0631, 0.9111, 0.4074, -0.6207, 0.6187, 0.4816, -0.7064, 0.7064, -0.04496, -0.07175, 0.9968, -0.03569, 0.9969, 0.07879, -0.005087, 0.7071, 0.7071, -0.006277, 0.7058, 0.7058, 0.06128, 0.9957, 0.0785, 0.04931, -0.9969, -0.07879, -0.005087, -0.7071, -0.7071, -0.006277, -0.7058, -0.7058, 0.06128, -0.9957, -0.0785, 0.04931, 0.9973, -0.0721, 0.01349, 0.707, -0.707, 0.01676, 0.7064, -0.7064, -0.04496, 0.9968, -0.07175, -0.03569, 0.9111, 0.0631, 0.4074, 0.6197, 0.6197, 0.4816, 0.7064, 0.7064, -0.04496, 0.9968, 0.07175, -0.03569, -0.9973, 0.0721, 0.01348, -0.707, 0.707, 0.01676, -0.7064, 0.7064, -0.04496, -0.9968, 0.07175, -0.03569, -0.9111, -0.0631, 0.4074, -0.6197, -0.6197, 0.4816, -0.7064, -0.7064, -0.04496, -0.9968, -0.07175, -0.03569, -0.07748, -0.9947, 0.06785, -0.7046, -0.7046, 0.08495, -0.7058, -0.7058, 0.06128, -0.0785, -0.9957, 0.04931, 0.07748, 0.9947, 0.06785, 0.7046, 0.7046, 0.08495, 0.7058, 0.7058, 0.06128, 0.0785, 0.9957, 0.04931, 0.9947, -0.07748, 0.06785, 0.7046, -0.7046, 0.08495, 0.7058, -0.7058, 0.06128, 0.9957, -0.0785, 0.04931, -0.9947, 0.07748, 0.06785, -0.7046, 0.7046, 0.08495, -0.7058, 0.7058, 0.06128, -0.9957, 0.0785, 0.04931, 0.0721, -0.9973, 0.01348, 0.707, -0.707, 0.01676, 0.6861, -0.6861, 0.2419, 0.07154, -0.9754, 0.2086, -0.0721, 0.9973, 0.01349, -0.707, 0.707, 0.01676, -0.6861, 0.6861, 0.2419, -0.07154, 0.9754, 0.2086, 0.9973, 0.0721, 0.01349, 0.707, 0.707, 0.01676, 0.6861, 0.6861, 0.2419, 0.9754, 0.07154, 0.2086, -0.9973, -0.0721, 0.01348, -0.707, -0.707, 0.01676, -0.6861, -0.6861, 0.2419, -0.9754, -0.07154, 0.2086, -0.07879, -0.9969, -0.005087, -0.7071, -0.7071, -0.006277, -0.6873, -0.6873, -0.2349, -0.07831, -0.9757, -0.2045, 0.07879, 0.9969, -0.005086, 0.7071, 0.7071, -0.006277, 0.6873, 0.6873, -0.2349, 0.07831, 0.9757, -0.2045, 0.9969, -0.07879, -0.005087, 0.7071, -0.7071, -0.006277, 0.6873, -0.6873, -0.2349, 0.9757, -0.07831, -0.2045, -0.9969, 0.07879, -0.005087, -0.7071, 0.7071, -0.006277, -0.6873, 0.6873, -0.2349, -0.9757, 0.07831, -0.2045, -0.06922, -0.9284, -0.365, 0.06922, -0.9284, -0.365, 0.07831, -0.9757, -0.2045, -0.07831, -0.9757, -0.2045, 0.9284, -0.06922, -0.365, 0.9284, 0.06922, -0.365, 0.9757, 0.07831, -0.2045, 0.9757, -0.07831, -0.2045, 0.06922, 0.9284, -0.365, -0.06922, 0.9284, -0.365, -0.07831, 0.9757, -0.2045, 0.07831, 0.9757, -0.2045, -0.9284, 0.06922, -0.365, -0.9284, -0.06922, -0.365, -0.9757, -0.07831, -0.2045, -0.9757, 0.07831, -0.2045, 0.9304, 0.0633, 0.3612, 0.9304, -0.0633, 0.3612, 0.9754, -0.07154, 0.2086, 0.9754, 0.07154, 0.2086, 0.06329, -0.9304, 0.3612, -0.0633, -0.9304, 0.3612, -0.07154, -0.9754, 0.2086, 0.07154, -0.9754, 0.2086, -0.9304, -0.0633, 0.3612, -0.9304, 0.06329, 0.3612, -0.9754, 0.07154, 0.2086, -0.9754, -0.07154, 0.2086, -0.0633, 0.9304, 0.3612, 0.0633, 0.9304, 0.3612, 0.07154, 0.9754, 0.2086, -0.07154, 0.9754, 0.2086, 0.06922, -0.9284, -0.365, 0.6345, -0.6345, -0.4414, 0.6873, -0.6873, -0.2349, 0.07831, -0.9757, -0.2045, -0.06922, 0.9284, -0.365, -0.6345, 0.6345, -0.4414, -0.6873, 0.6873, -0.2349, -0.07831, 0.9757, -0.2045, -0.0633, -0.9304, 0.3612, -0.6348, -0.6348, 0.4404, -0.6861, -0.6861, 0.2419, -0.07154, -0.9754, 0.2086, 0.0633, 0.9304, 0.3612, 0.6348, 0.6348, 0.4404, 0.6861, 0.6861, 0.2419, 0.07154, 0.9754, 0.2086, 0.9284, 0.06922, -0.365, 0.6345, 0.6345, -0.4414, 0.6873, 0.6873, -0.2349, 0.9757, 0.07831, -0.2045, -0.9284, -0.06922, -0.365, -0.6345, -0.6345, -0.4414, -0.6873, -0.6873, -0.2349, -0.9757, -0.07831, -0.2045, 0.9304, -0.0633, 0.3612, 0.6348, -0.6348, 0.4404, 0.6861, -0.6861, 0.2419, 0.9754, -0.07154, 0.2086, -0.9304, 0.06329, 0.3612, -0.6348, 0.6348, 0.4404, -0.6861, 0.6861, 0.2419, -0.9754, 0.07154, 0.2086, -0.07831, -0.9757, -0.2045, 0.07831, -0.9757, -0.2045, 0.07879, -0.9969, -0.005087, -0.07879, -0.9969, -0.005087, 0.9757, -0.07831, -0.2045, 0.9757, 0.07831, -0.2045, 0.9969, 0.07879, -0.005087, 0.9969, -0.07879, -0.005087, 0.07831, 0.9757, -0.2045, -0.07831, 0.9757, -0.2045, -0.07879, 0.9969, -0.005086, 0.07879, 0.9969, -0.005086, -0.9757, 0.07831, -0.2045, -0.9757, -0.07831, -0.2045, -0.9969, -0.07879, -0.005087, -0.9969, 0.07879, -0.005087, 0.9754, 0.07154, 0.2086, 0.9754, -0.07154, 0.2086, 0.9973, -0.0721, 0.01349, 0.9973, 0.0721, 0.01349, 0.07154, -0.9754, 0.2086, -0.07154, -0.9754, 0.2086, -0.0721, -0.9973, 0.01349, 0.0721, -0.9973, 0.01348, -0.9754, -0.07154, 0.2086, -0.9754, 0.07154, 0.2086, -0.9973, 0.0721, 0.01348, -0.9973, -0.0721, 0.01348, -0.07154, 0.9754, 0.2086, 0.07154, 0.9754, 0.2086, 0.0721, 0.9973, 0.01349, -0.0721, 0.9973, 0.01349, 0.07831, -0.9757, -0.2045, 0.6873, -0.6873, -0.2349, 0.7071, -0.7071, -0.006277, 0.07879, -0.9969, -0.005087, -0.07831, 0.9757, -0.2045, -0.6873, 0.6873, -0.2349, -0.7071, 0.7071, -0.006277, -0.07879, 0.9969, -0.005086, -0.07154, -0.9754, 0.2086, -0.6861, -0.6861, 0.2419, -0.707, -0.707, 0.01676, -0.0721, -0.9973, 0.01349, 0.07154, 0.9754, 0.2086, 0.6861, 0.6861, 0.2419, 0.707, 0.707, 0.01676, 0.0721, 0.9973, 0.01349, 0.9757, 0.07831, -0.2045, 0.6873, 0.6873, -0.2349, 0.7071, 0.7071, -0.006277, 0.9969, 0.07879, -0.005087, -0.9757, -0.07831, -0.2045, -0.6873, -0.6873, -0.2349, -0.7071, -0.7071, -0.006277, -0.9969, -0.07879, -0.005087, 0.9754, -0.07154, 0.2086, 0.6861, -0.6861, 0.2419, 0.707, -0.707, 0.01676, 0.9973, -0.0721, 0.01349, -0.9754, 0.07154, 0.2086, -0.6861, 0.6861, 0.2419, -0.707, 0.707, 0.01676, -0.9973, 0.0721, 0.01348, 0.07175, -0.9968, -0.03569, 0.7064, -0.7064, -0.04496, 0.707, -0.707, 0.01676, 0.0721, -0.9973, 0.01348, -0.07175, 0.9968, -0.03569, -0.7064, 0.7064, -0.04496, -0.707, 0.707, 0.01676, -0.0721, 0.9973, 0.01349, 0.9968, 0.07175, -0.03569, 0.7064, 0.7064, -0.04496, 0.707, 0.707, 0.01676, 0.9973, 0.0721, 0.01349, -0.9968, -0.07175, -0.03569, -0.7064, -0.7064, -0.04496, -0.707, -0.707, 0.01676, -0.9973, -0.0721, 0.01348, -0.0785, -0.9957, 0.04931, -0.7058, -0.7058, 0.06128, -0.7071, -0.7071, -0.006277, -0.07879, -0.9969, -0.005087, 0.0785, 0.9957, 0.04931, 0.7058, 0.7058, 0.06128, 0.7071, 0.7071, -0.006277, 0.07879, 0.9969, -0.005086, 0.9957, -0.0785, 0.04931, 0.7058, -0.7058, 0.06128, 0.7071, -0.7071, -0.006277, 0.9969, -0.07879, -0.005087, -0.9957, 0.0785, 0.04931, -0.7058, 0.7058, 0.06128, -0.7071, 0.7071, -0.006277, -0.9969, 0.07879, -0.005087, 0.09104, 0.06092, 0.994, -0.07853, 0.07317, 0.9942, -0.05776, -0.09412, 0.9939, 0.08079, -0.09245, 0.9924, 0.07972, -0.07972, 0.9936, 0.1507, -0.03289, 0.988, 0.08079, -0.09245, 0.9924, 0.01902, -0.1363, 0.9905, 0.1507, -0.03289, 0.988, 0.191, 0.01828, 0.9814, 0.09104, 0.06092, 0.994, 0.08079, -0.09245, 0.9924, 0.1171, 0.1171, 0.9862, 0.0303, 0.2026, 0.9788, 0.09104, 0.06092, 0.994, 0.191, 0.01828, 0.9814, 0.0303, 0.2026, 0.9788, -0.02363, 0.2208, 0.975, -0.07853, 0.07317, 0.9942, 0.09104, 0.06092, 0.994, -0.1342, 0.1342, 0.9818, -0.2144, 0.01725, 0.9766, -0.07853, 0.07317, 0.9942, -0.02363, 0.2208, 0.975, -0.2144, 0.01725, 0.9766, -0.1961, -0.02394, 0.9803, -0.05776, -0.09412, 0.9939, -0.07853, 0.07317, 0.9942, -0.1171, -0.1171, 0.9862, -0.004418, -0.1766, 0.9843, -0.05776, -0.09412, 0.9939, -0.1961, -0.02394, 0.9803, -0.004418, -0.1766, 0.9843, 0.01902, -0.1363, 0.9905, 0.08079, -0.09245, 0.9924, -0.05776, -0.09412, 0.9939, 5.03e-15, -2.074e-07, 1.0, 5.03e-15, -2.074e-07, 1.0, 5.03e-15, -2.074e-07, 1.0, 5.03e-15, -2.074e-07, 1.0, 5.03e-15, -2.074e-07, 1.0, 5.03e-15, -2.074e-07, 1.0, 5.03e-15, -2.074e-07, 1.0, 5.03e-15, -2.074e-07, 1.0, 5.03e-15, -2.074e-07, 1.0, 5.03e-15, -2.074e-07, 1.0, 5.03e-15, -2.074e-07, 1.0, 5.03e-15, -2.074e-07, 1.0, 0.9995, 1.429e-07, 0.0302, 0.9995, 1.429e-07, 0.0302, 0.9995, 1.429e-07, 0.0302, 0.9995, 1.429e-07, 0.0302, -0.9995, 0.0, 0.0302, -0.9995, 0.0, 0.0302, -0.9995, 0.0, 0.0302, -0.9995, 0.0, 0.0302, 1.889e-11, 2.074e-07, -1.0, 1.889e-11, 2.074e-07, -1.0, 1.889e-11, 2.074e-07, -1.0, 1.889e-11, 2.074e-07, -1.0, 1.889e-11, 2.074e-07, -1.0, 1.889e-11, 2.074e-07, -1.0, 1.889e-11, 2.074e-07, -1.0, 1.889e-11, 2.074e-07, -1.0, 1.889e-11, 2.074e-07, -1.0, 1.889e-11, 2.074e-07, -1.0, 1.889e-11, 2.074e-07, -1.0, 1.889e-11, 2.074e-07, -1.0, 4.465e-09, 0.9995, 0.0302, 4.465e-09, 0.9995, 0.0302, 4.465e-09, 0.9995, 0.0302, 4.465e-09, 0.9995, 0.0302, -4.465e-09, -0.9995, 0.0302, -4.465e-09, -0.9995, 0.0302, -4.465e-09, -0.9995, 0.0302, -4.465e-09, -0.9995, 0.0302])] * 3)])
me_cube = bpy.data.meshes.new('Cube')
me_cube.from_pydata([(-0.5, 0.0, 0.0), (-0.5, 0.0, 1.4), (-0.5, 1.0, 0.0), (-0.5, 1.0, 1.4), (0.5, 0.0, 0.0), (0.5, 0.0, 1.4), (0.5, 1.0, 0.0), (0.5, 1.0, 1.4)], [], [(1, 2, 0), (3, 6, 2), (7, 4, 6), (5, 0, 4), (6, 0, 2), (3, 5, 7), (1, 3, 2), (3, 7, 6), (7, 5, 4), (5, 1, 0), (6, 4, 0), (3, 1, 5)])
me_cube.use_remesh_preserve_volume = False
me_cube.use_remesh_preserve_attributes = False
me_cube.use_mirror_vertex_groups = False
me_cube.update()
me_cube_001 = bpy.data.meshes.new('Cube.001')
me_cube_001.from_pydata([(-0.5, 0.0, 0.0), (-0.5, 0.0, 1.4), (-0.5, 1.0, 0.0), (-0.5, 1.0, 1.4), (0.5, 0.0, 0.0), (0.5, 0.0, 1.4), (0.5, 1.0, 0.0), (0.5, 1.0, 1.4)], [], [(0, 1, 3, 2), (2, 3, 7, 6), (6, 7, 5, 4), (4, 5, 1, 0), (2, 6, 4, 0), (7, 3, 1, 5)])
me_cube_001.use_remesh_preserve_volume = False
me_cube_001.use_remesh_preserve_attributes = False
me_cube_001.use_mirror_vertex_groups = False
me_cube_001.update()
me_cube_002 = bpy.data.meshes.new('Cube.002')
me_cube_002.from_pydata([(-0.5, 0.0, 0.0), (-0.5, 0.0, 1.4), (-0.5, 1.0, 0.0), (-0.5, 1.0, 1.4), (0.5, 0.0, 0.0), (0.5, 0.0, 1.4), (0.5, 1.0, 0.0), (0.5, 1.0, 1.4)], [], [(0, 1, 3, 2), (2, 3, 7, 6), (6, 7, 5, 4), (4, 5, 1, 0), (2, 6, 4, 0), (7, 3, 1, 5)])
me_cube_002.use_remesh_preserve_volume = False
me_cube_002.use_remesh_preserve_attributes = False
me_cube_002.use_mirror_vertex_groups = False
me_cube_002.update()
me_cube_003 = bpy.data.meshes.new('Cube.003')
me_cube_003.from_pydata([(-0.5, 0.0, 0.0), (-0.5, 0.0, 1.4), (-0.5, 1.0, 0.0), (-0.5, 1.0, 1.4), (0.5, 0.0, 0.0), (0.5, 0.0, 1.4), (0.5, 1.0, 0.0), (0.5, 1.0, 1.4)], [], [(0, 1, 3, 2), (2, 3, 7, 6), (6, 7, 5, 4), (4, 5, 1, 0), (2, 6, 4, 0), (7, 3, 1, 5)])
me_cube_003.use_remesh_preserve_volume = False
me_cube_003.use_remesh_preserve_attributes = False
me_cube_003.use_mirror_vertex_groups = False
me_cube_003.update()
me_cube_004 = bpy.data.meshes.new('Cube.004')
me_cube_004.from_pydata([(-0.5, 0.0, 1.4), (-0.5, 1.0, 1.4), (0.5, 0.0, 1.4), (0.5, 1.0, 1.4)], [], [(3, 1, 0, 2)])
me_cube_004.use_remesh_preserve_volume = False
me_cube_004.use_remesh_preserve_attributes = False
me_cube_004.use_mirror_vertex_groups = False
me_cube_004.update()

# ---- objects
ob_hesco_sand = bpy.data.objects.new('hesco_sand', me_hesco_sand)
ob_cube = bpy.data.objects.new('Cube', me_cube)
ob_cube_001 = bpy.data.objects.new('Cube.001', me_cube_001)
ob_cube_002 = bpy.data.objects.new('Cube.002', me_cube_002)
ob_cube_003 = bpy.data.objects.new('Cube.003', me_cube_003)
ob_cube_004 = bpy.data.objects.new('Cube.004', me_cube_004)

# ---- transforms, parenting, visibility, modifiers, constraints
ob_hesco_sand.location = (0.0, 0.0, 0.0)
ob_hesco_sand.lineart.crease_threshold = 0.0
_vg = ob_hesco_sand.vertex_groups.new(name='Fill')
_vg = ob_hesco_sand.vertex_groups.new(name='Empty')
ob_cube.location = (0.0, 0.0, 0.0)
ob_cube.lineart.crease_threshold = 0.0
ob_cube_001.location = (0.0, 0.0, 0.0)
ob_cube_001.lineart.crease_threshold = 0.0
_vg = ob_cube_001.vertex_groups.new(name='Component00')
ob_cube_002.location = (0.0, 0.0, 0.0)
ob_cube_002.lineart.crease_threshold = 0.0
_vg = ob_cube_002.vertex_groups.new(name='Component00')
ob_cube_003.location = (0.0, 0.0, 0.0)
ob_cube_003.lineart.crease_threshold = 0.0
_vg = ob_cube_003.vertex_groups.new(name='Component00')
_vg = ob_cube_003.vertex_groups.new(name='Fill')
ob_cube_004.location = (0.0, 0.0, 0.0)
ob_cube_004.lineart.crease_threshold = 0.0

# ---- collection membership
col_collection_1.objects.link(ob_hesco_sand)
col_collection_2.objects.link(ob_cube)
col_collection_3.objects.link(ob_cube_001)
col_collection_4.objects.link(ob_cube_002)
col_collection_5.objects.link(ob_cube_003)
col_collection_6.objects.link(ob_cube_004)

# ---- scene / render settings (as saved in the file)
scene.frame_start = 1; scene.frame_end = 250; scene.frame_set(1)
scene.render.engine = 'BLENDER_EEVEE_NEXT'
scene.render.resolution_percentage = 50
scene.render.dither_intensity = 0.0
scene.cycles.use_denoising = False
scene.cycles.samples = 128
scene.cycles.sampling_pattern = 'TABULATED_SOBOL'
scene.cycles.light_sampling_threshold = 0.0
scene.cycles.use_adaptive_sampling = False
scene.cycles.use_light_tree = False
scene.cycles.blur_glossy = 0.0
scene.cycles.sample_clamp_indirect = 0.0
scene.view_settings.view_transform = 'Standard'
bpy.context.view_layer.update()

# ---- added for rendering (the .blend has no active camera and no usable light): camera, sun
cam_auto = bpy.data.cameras.new('AutoCamera')
cam_auto.lens = 50.0
cam_auto.sensor_width = 36.0
cam_auto.clip_end = 1000.0
ob_auto_camera = bpy.data.objects.new('AutoCamera', cam_auto)
scene.collection.objects.link(ob_auto_camera)
ob_auto_camera.location = (2.02968, -1.93735, 2.32664)
ob_auto_camera.rotation_euler = (1.09748, -7.21219e-08, 0.694738)
scene.camera = ob_auto_camera
light_auto_sun = bpy.data.lights.new('AutoSun', 'SUN')
light_auto_sun.energy = 3.0
light_auto_sun.angle = 0.0523599
ob_auto_sun = bpy.data.objects.new('AutoSun', light_auto_sun)
scene.collection.objects.link(ob_auto_sun)
ob_auto_sun.rotation_euler = (0.872665, 0.174533, 0.523599)
bpy.context.view_layer.update()
